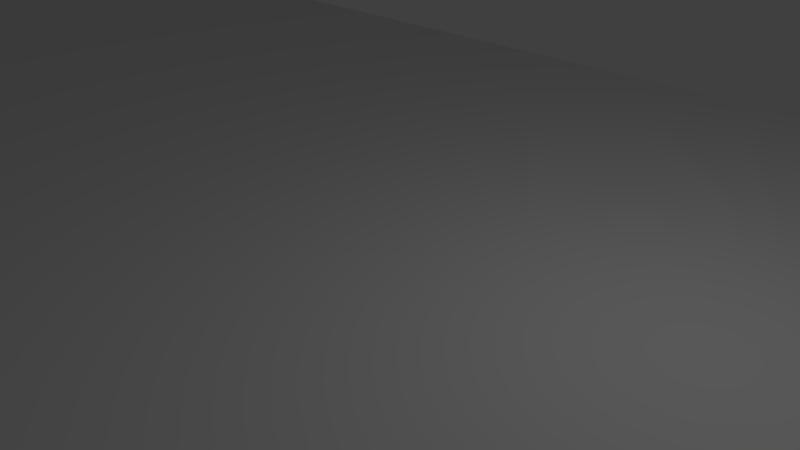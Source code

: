 # Source: ParallaxBg.blend  (saved by Blender 2.63.0; exported with 4.5.12 LTS)
import bpy
from mathutils import Matrix  # noqa: F401  (used for matrix-valued properties, if any)

bpy.ops.wm.read_factory_settings(use_empty=True)
scene = bpy.context.scene
scene.name = 'Scene'

# ---- collections
col_collection_1 = bpy.data.collections.new('Collection 1'); scene.collection.children.link(col_collection_1)

# ---- materials (node trees are filled in below, after node groups)
mat_material_001 = bpy.data.materials.new('Material.001')
mat_material_001.alpha_threshold = 0.0
mat_material_001.use_transparent_shadow = False
mat_material_001.roughness = 0.5

# ---- material node trees

# ---- world
world_world = bpy.data.worlds.new('World'); scene.world = world_world
world_world.color = (0.05088, 0.05088, 0.05088)
world_world.use_sun_shadow = False
world_world.sun_shadow_jitter_overblur = 0.0
world_world.cycles.sampling_method = 'MANUAL'
world_world.cycles.sample_map_resolution = 256

# ---- cameras
cam_camera = bpy.data.cameras.new('Camera')
cam_camera.clip_end = 100.0
cam_camera.lens = 35.0
cam_camera.sensor_width = 32.0
cam_camera.sensor_height = 18.0
cam_camera.ortho_scale = 7.314
cam_camera.dof.focus_distance = 0.0
cam_camera.dof.aperture_fstop = 128.0

# ---- lights
light_lamp = bpy.data.lights.new('Lamp', 'POINT')
light_lamp.transmission_factor = 0.0
light_lamp.cutoff_distance = 30.0
light_lamp.energy = 100.0
light_lamp.shadow_buffer_clip_start = 1.001
light_lamp.shadow_soft_size = 1.0
light_lamp.shadow_maximum_resolution = 0.006
light_lamp.use_absolute_resolution = True
light_lamp.cycles.use_multiple_importance_sampling = False

# ---- meshes
me_plane = bpy.data.meshes.new('Plane')
me_plane.from_pydata([(434.8, 8.926, 2.385e-05), (434.8, -9.755, 1.883e-05), (356.4, 8.926, 1.7e-05), (356.4, -9.755, 1.198e-05), (278.0, 8.926, 1.014e-05), (199.6, -9.755, -1.733e-06), (278.0, -9.755, 5.121e-06), (199.6, 8.926, 3.286e-06), (121.2, -9.755, -8.588e-06), (121.2, 8.926, -3.568e-06), (42.76, -9.755, -1.544e-05), (42.76, 8.926, -1.042e-05), (-35.65, 8.926, -1.728e-05), (-35.65, -9.755, -2.23e-05)], [], [(1, 3, 2, 0), (3, 6, 4, 2), (6, 5, 7, 4), (5, 8, 9, 7), (8, 10, 11, 9), (10, 13, 12, 11)])
_uv = me_plane.uv_layers.new(name='UVMap')
_uv.uv.foreach_set('vector', [0.0006116, 0.8329, 1.0, 0.8329, 1.0, 0.9996, 0.0006116, 0.9996, 0.0006116, 0.668, 1.0, 0.668, 1.0, 0.8346, 0.0006116, 0.8322, 0.0006116, 0.5, 1.0, 0.5, 1.0, 0.6654, 0.0006116, 0.6654, 0.0006116, 0.3329, 1.0, 0.3329, 1.0, 0.499, 0.0006116, 0.499, 0.0006116, 0.1653, 1.0, 0.1653, 1.0, 0.3313, 0.0006116, 0.3313, 0.0006116, 0.001302, 1.0, 0.001302, 1.0, 0.1638, 0.0006116, 0.1638])
me_plane.materials.append(mat_material_001)
me_plane.use_remesh_preserve_volume = False
me_plane.use_remesh_preserve_attributes = False
me_plane.use_mirror_vertex_groups = False
me_plane.update()

# ---- objects
ob_plane = bpy.data.objects.new('Plane', me_plane)
ob_lamp = bpy.data.objects.new('Lamp', light_lamp)
ob_camera = bpy.data.objects.new('Camera', cam_camera)

# ---- transforms, parenting, visibility, modifiers, constraints
ob_plane.location = (0.0, 0.0, 0.0)
ob_plane.lineart.crease_threshold = 0.0
ob_lamp.location = (4.076, 1.005, 5.904)
ob_lamp.rotation_euler = (0.6503, 0.05522, 1.866)
ob_lamp.lock_rotations_4d = False
ob_lamp.empty_display_type = 'ARROWS'
ob_lamp.color = (0.0, 0.0, 0.0, 0.0)
ob_lamp.lineart.crease_threshold = 0.0
ob_camera.location = (7.481, -6.508, 5.344)
ob_camera.rotation_euler = (1.109, 0.01082, 0.8149)
ob_camera.lock_rotations_4d = False
ob_camera.empty_display_type = 'ARROWS'
ob_camera.color = (0.0, 0.0, 0.0, 0.0)
ob_camera.display_type = 'WIRE'
ob_camera.lineart.crease_threshold = 0.0

# ---- collection membership
col_collection_1.objects.link(ob_plane)
col_collection_1.objects.link(ob_lamp)
col_collection_1.objects.link(ob_camera)

# ---- scene / render settings (as saved in the file)
scene.camera = ob_camera
scene.frame_start = 1; scene.frame_end = 250; scene.frame_set(1)
scene.render.engine = 'BLENDER_EEVEE_NEXT'
scene.render.image_settings.color_mode = 'RGB'
scene.render.image_settings.compression = 90
scene.render.resolution_percentage = 50
scene.render.dither_intensity = 0.0
scene.render.bake_margin = 2
scene.render.bake_bias = 0.0
scene.cycles.use_denoising = False
scene.cycles.samples = 10
scene.cycles.sampling_pattern = 'TABULATED_SOBOL'
scene.cycles.light_sampling_threshold = 0.0
scene.cycles.use_adaptive_sampling = False
scene.cycles.use_light_tree = False
scene.cycles.blur_glossy = 0.0
scene.cycles.volume_bounces = 1
scene.cycles.pixel_filter_type = 'GAUSSIAN'
scene.cycles.sample_clamp_indirect = 0.0
scene.view_settings.view_transform = 'Standard'
bpy.context.view_layer.update()

